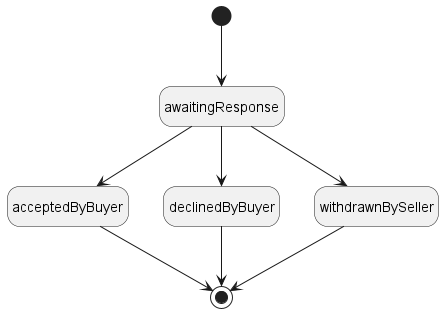

The diagram above was rendered by PlantUML. Its source (embedded in the PNG):
@startuml

'skinparam Linetype polyline
' skinparam Linetype ortho

hide empty description

''' diagram'''
[*] --> awaitingResponse

awaitingResponse --> acceptedByBuyer
awaitingResponse --> declinedByBuyer
awaitingResponse --> withdrawnBySeller

acceptedByBuyer --> [*]
declinedByBuyer --> [*]
withdrawnBySeller --> [*]

@enduml